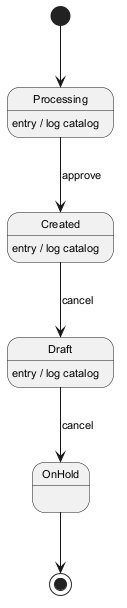

The diagram above was rendered by PlantUML. Its source (embedded in the PNG):
@startuml
skinparam backgroundColor #FFFFFF
skinparam classBackgroundColor #F3E5F5
skinparam classBorderColor #6A1B9A
skinparam defaultFontSize 11
[*] --> Processing
Processing --> Created : approve
Processing : entry / log catalog
Created --> Draft : cancel
Created : entry / log catalog
Draft --> OnHold : cancel
Draft : entry / log catalog
OnHold --> [*]
@enduml